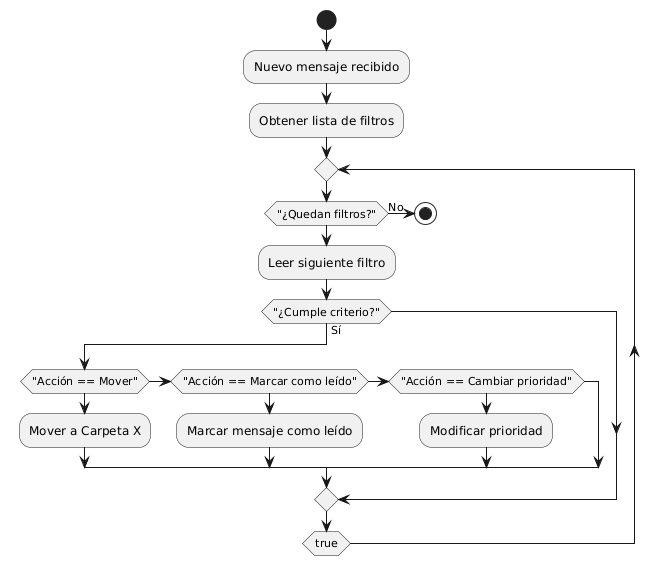

The diagram above was rendered by PlantUML. Its source (embedded in the PNG):
@startuml
start
:Nuevo mensaje recibido;
:Obtener lista de filtros;

repeat
    if ("¿Quedan filtros?") then (No)
        stop
    endif

    :Leer siguiente filtro;

    if ("¿Cumple criterio?") then (Sí)
        if ("Acción == Mover") then
            :Mover a Carpeta X;
        elseif ("Acción == Marcar como leído") then
            :Marcar mensaje como leído;
        elseif ("Acción == Cambiar prioridad") then
            :Modificar prioridad;
        endif
    endif

repeat while (true)
@enduml